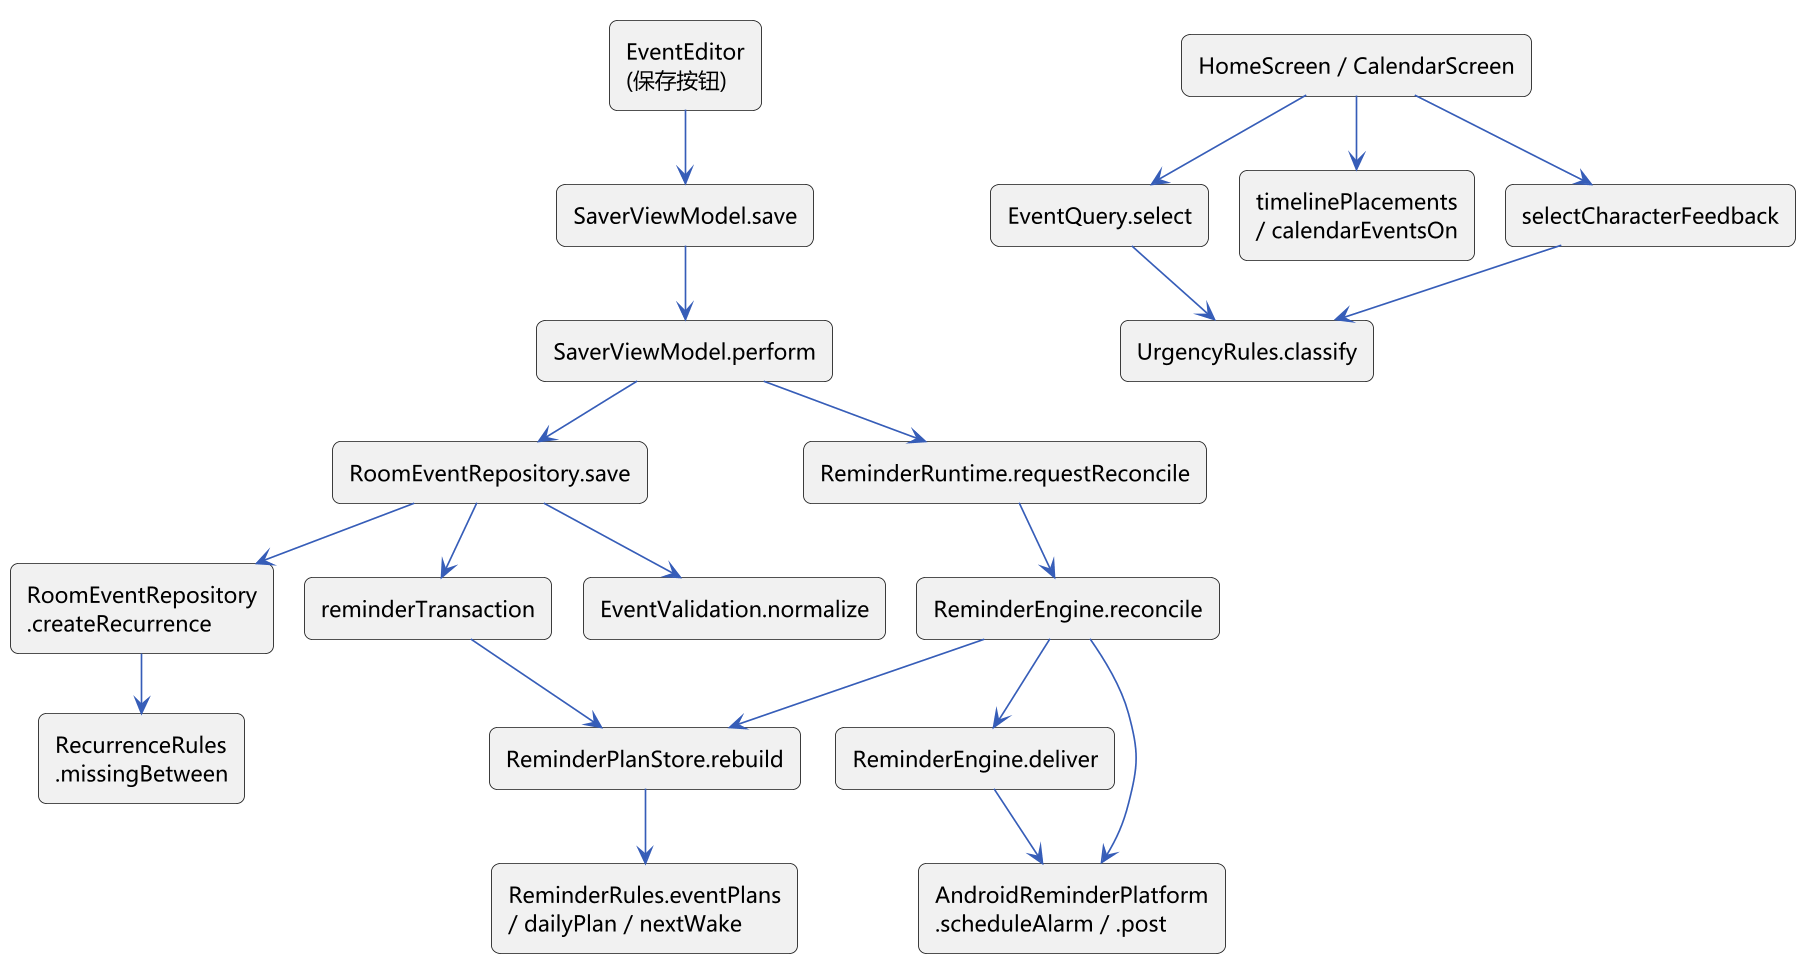

The diagram above was rendered by PlantUML. Its source (embedded in the PNG):
@startuml callgraph
!include _style.iuml
top to bottom direction
rectangle "EventEditor\n(保存按钮)" as A
rectangle "SaverViewModel.save" as B
rectangle "SaverViewModel.perform" as B2
rectangle "RoomEventRepository.save" as C
rectangle "EventValidation.normalize" as D
rectangle "reminderTransaction" as E
rectangle "ReminderPlanStore.rebuild" as F
rectangle "ReminderRules.eventPlans\n/ dailyPlan / nextWake" as G
rectangle "ReminderRuntime.requestReconcile" as H
rectangle "ReminderEngine.reconcile" as I
rectangle "ReminderEngine.deliver" as J
rectangle "AndroidReminderPlatform\n.scheduleAlarm / .post" as K
rectangle "RecurrenceRules\n.missingBetween" as L
rectangle "RoomEventRepository\n.createRecurrence" as M
rectangle "HomeScreen / CalendarScreen" as N
rectangle "EventQuery.select" as O
rectangle "UrgencyRules.classify" as P
rectangle "timelinePlacements\n/ calendarEventsOn" as Q
rectangle "selectCharacterFeedback" as R
A --> B
B --> B2
B2 --> C
C --> D
C --> M
M --> L
C --> E
E --> F
F --> G
B2 --> H
H --> I
I --> F
I --> J
J --> K
I --> K
N --> O
O --> P
N --> Q
N --> R
R --> P
@enduml